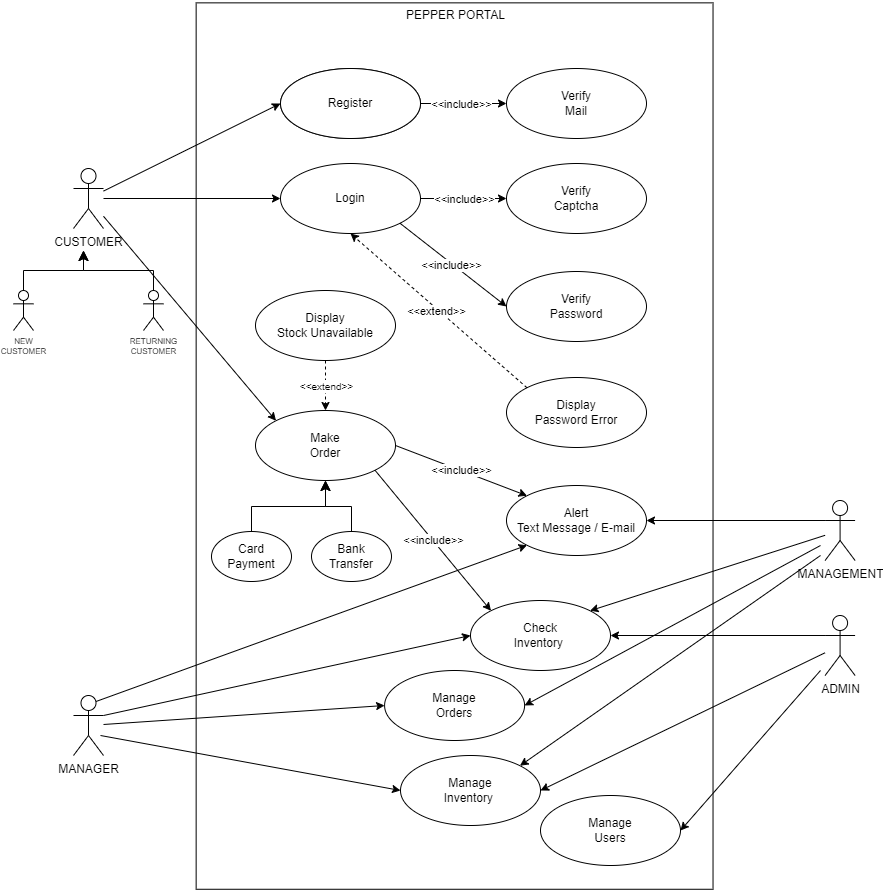

The diagram above was exported from draw.io. Its source (the exported page's mxGraphModel, read from the mxfile embedded in the PNG):
<mxGraphModel dx="2364" dy="777" grid="1" gridSize="10" guides="1" tooltips="1" connect="1" arrows="1" fold="1" page="1" pageScale="1" pageWidth="850" pageHeight="1100" math="0" shadow="0">
  <root>
    <mxCell id="0" />
    <mxCell id="1" parent="0" />
    <mxCell id="18" value="" style="rounded=0;whiteSpace=wrap;html=1;rotation=90;" parent="1" vertex="1">
      <mxGeometry x="-419.11" y="312.12" width="886.41" height="516.88" as="geometry" />
    </mxCell>
    <mxCell id="12" value="REGISTER" style="ellipse;whiteSpace=wrap;html=1;" parent="1" vertex="1">
      <mxGeometry x="-150" y="193" width="140" height="70" as="geometry" />
    </mxCell>
    <mxCell id="41" value="" style="edgeStyle=none;html=1;entryX=0;entryY=0.5;entryDx=0;entryDy=0;" parent="1" source="49" target="51" edge="1">
      <mxGeometry relative="1" as="geometry">
        <mxPoint x="-150" y="228.38461538461536" as="targetPoint" />
        <mxPoint x="-290" y="328" as="sourcePoint" />
      </mxGeometry>
    </mxCell>
    <mxCell id="47" value="Register" style="ellipse;whiteSpace=wrap;html=1;" parent="1" vertex="1">
      <mxGeometry x="-150" y="193" width="140" height="70" as="geometry" />
    </mxCell>
    <mxCell id="48" style="edgeStyle=none;html=1;entryX=0;entryY=0.5;entryDx=0;entryDy=0;" parent="1" source="49" target="47" edge="1">
      <mxGeometry relative="1" as="geometry" />
    </mxCell>
    <mxCell id="86" value="" style="edgeStyle=none;html=1;entryX=0;entryY=0;entryDx=0;entryDy=0;" parent="1" source="49" target="57" edge="1">
      <mxGeometry relative="1" as="geometry">
        <mxPoint x="-190" y="403" as="targetPoint" />
      </mxGeometry>
    </mxCell>
    <mxCell id="49" value="CUSTOMER" style="shape=umlActor;verticalLabelPosition=bottom;verticalAlign=top;html=1;outlineConnect=0;" parent="1" vertex="1">
      <mxGeometry x="-357" y="293" width="30" height="60" as="geometry" />
    </mxCell>
    <mxCell id="51" value="Login" style="ellipse;whiteSpace=wrap;html=1;" parent="1" vertex="1">
      <mxGeometry x="-150" y="288" width="140" height="70" as="geometry" />
    </mxCell>
    <mxCell id="57" value="Make&lt;br&gt;Order" style="ellipse;whiteSpace=wrap;html=1;" parent="1" vertex="1">
      <mxGeometry x="-175" y="535" width="140" height="70" as="geometry" />
    </mxCell>
    <mxCell id="63" value="PEPPER PORTAL" style="text;html=1;align=center;verticalAlign=middle;resizable=0;points=[];autosize=1;strokeColor=none;fillColor=none;" parent="1" vertex="1">
      <mxGeometry x="-35" y="125" width="120" height="30" as="geometry" />
    </mxCell>
    <mxCell id="73" value="Verify&lt;br&gt;Mail" style="ellipse;whiteSpace=wrap;html=1;" parent="1" vertex="1">
      <mxGeometry x="76" y="193" width="140" height="70" as="geometry" />
    </mxCell>
    <mxCell id="76" value="" style="endArrow=classic;html=1;exitX=1;exitY=0.5;exitDx=0;exitDy=0;entryX=0;entryY=0.5;entryDx=0;entryDy=0;" parent="1" source="47" target="73" edge="1">
      <mxGeometry relative="1" as="geometry">
        <mxPoint x="50" y="355" as="sourcePoint" />
        <mxPoint x="150" y="355" as="targetPoint" />
      </mxGeometry>
    </mxCell>
    <mxCell id="77" value="&amp;lt;&amp;lt;include&amp;gt;&amp;gt;" style="edgeLabel;resizable=0;html=1;align=center;verticalAlign=middle;" parent="76" connectable="0" vertex="1">
      <mxGeometry relative="1" as="geometry">
        <mxPoint x="-3" as="offset" />
      </mxGeometry>
    </mxCell>
    <mxCell id="78" value="Verify&lt;br&gt;Password" style="ellipse;whiteSpace=wrap;html=1;" parent="1" vertex="1">
      <mxGeometry x="76" y="396" width="140" height="70" as="geometry" />
    </mxCell>
    <mxCell id="79" value="Display&lt;br&gt;Password Error" style="ellipse;whiteSpace=wrap;html=1;" parent="1" vertex="1">
      <mxGeometry x="76" y="502" width="140" height="70" as="geometry" />
    </mxCell>
    <mxCell id="80" value="" style="endArrow=classic;html=1;exitX=1;exitY=1;exitDx=0;exitDy=0;entryX=0;entryY=0.5;entryDx=0;entryDy=0;" parent="1" source="51" target="78" edge="1">
      <mxGeometry relative="1" as="geometry">
        <mxPoint x="-10.000000000002274" y="327.72" as="sourcePoint" />
        <mxPoint x="76.00000000000205" y="327.72" as="targetPoint" />
      </mxGeometry>
    </mxCell>
    <mxCell id="81" value="&amp;lt;&amp;lt;include&amp;gt;&amp;gt;" style="edgeLabel;resizable=0;html=1;align=center;verticalAlign=middle;" parent="80" connectable="0" vertex="1">
      <mxGeometry relative="1" as="geometry">
        <mxPoint x="-3" as="offset" />
      </mxGeometry>
    </mxCell>
    <mxCell id="82" value="" style="endArrow=classic;html=1;exitX=0;exitY=0;exitDx=0;exitDy=0;entryX=0.5;entryY=1;entryDx=0;entryDy=0;dashed=1;" parent="1" source="79" target="51" edge="1">
      <mxGeometry relative="1" as="geometry">
        <mxPoint x="-2.2737367544323206e-12" y="337.72" as="sourcePoint" />
        <mxPoint x="86.00000000000205" y="337.72" as="targetPoint" />
      </mxGeometry>
    </mxCell>
    <mxCell id="83" value="&amp;lt;&amp;lt;extend&amp;gt;&amp;gt;" style="edgeLabel;resizable=0;html=1;align=center;verticalAlign=middle;" parent="82" connectable="0" vertex="1">
      <mxGeometry relative="1" as="geometry">
        <mxPoint x="-3" as="offset" />
      </mxGeometry>
    </mxCell>
    <mxCell id="88" value="Verify&lt;br&gt;Captcha" style="ellipse;whiteSpace=wrap;html=1;" parent="1" vertex="1">
      <mxGeometry x="76" y="288" width="140" height="70" as="geometry" />
    </mxCell>
    <mxCell id="90" value="" style="endArrow=classic;html=1;exitX=1;exitY=0.5;exitDx=0;exitDy=0;entryX=0;entryY=0.5;entryDx=0;entryDy=0;" parent="1" source="51" target="88" edge="1">
      <mxGeometry relative="1" as="geometry">
        <mxPoint x="100" y="395" as="sourcePoint" />
        <mxPoint x="200" y="395" as="targetPoint" />
      </mxGeometry>
    </mxCell>
    <mxCell id="91" value="&amp;lt;&amp;lt;include&amp;gt;&amp;gt;" style="edgeLabel;resizable=0;html=1;align=center;verticalAlign=middle;" parent="90" connectable="0" vertex="1">
      <mxGeometry relative="1" as="geometry" />
    </mxCell>
    <mxCell id="92" value="NEW&lt;br style=&quot;font-size: 8px;&quot;&gt;CUSTOMER" style="shape=umlActor;verticalLabelPosition=bottom;verticalAlign=top;html=1;outlineConnect=0;fontSize=8;" parent="1" vertex="1">
      <mxGeometry x="-417" y="415" width="20" height="40" as="geometry" />
    </mxCell>
    <mxCell id="93" value="RETURNING&lt;br style=&quot;font-size: 8px;&quot;&gt;CUSTOMER" style="shape=umlActor;verticalLabelPosition=bottom;verticalAlign=top;html=1;outlineConnect=0;fontSize=8;" parent="1" vertex="1">
      <mxGeometry x="-287" y="415" width="20" height="40" as="geometry" />
    </mxCell>
    <mxCell id="97" value="MANAGER" style="shape=umlActor;verticalLabelPosition=bottom;verticalAlign=top;html=1;outlineConnect=0;" parent="1" vertex="1">
      <mxGeometry x="-357" y="820" width="30" height="60" as="geometry" />
    </mxCell>
    <mxCell id="98" value="Card &lt;br&gt;Payment" style="ellipse;whiteSpace=wrap;html=1;" parent="1" vertex="1">
      <mxGeometry x="-219" y="656" width="80" height="50" as="geometry" />
    </mxCell>
    <mxCell id="100" value="Bank&lt;br&gt;Transfer" style="ellipse;whiteSpace=wrap;html=1;" parent="1" vertex="1">
      <mxGeometry x="-119" y="656" width="80" height="50" as="geometry" />
    </mxCell>
    <mxCell id="104" value="Check&lt;br&gt;Inventory&amp;nbsp;" style="ellipse;whiteSpace=wrap;html=1;" parent="1" vertex="1">
      <mxGeometry x="40" y="725" width="140" height="70" as="geometry" />
    </mxCell>
    <mxCell id="105" value="" style="endArrow=classic;html=1;fontSize=8;exitX=1;exitY=1;exitDx=0;exitDy=0;entryX=0;entryY=0;entryDx=0;entryDy=0;" parent="1" source="57" target="104" edge="1">
      <mxGeometry relative="1" as="geometry">
        <mxPoint x="-50" y="575" as="sourcePoint" />
        <mxPoint x="50" y="575" as="targetPoint" />
      </mxGeometry>
    </mxCell>
    <mxCell id="106" value="&lt;font style=&quot;font-size: 11px;&quot;&gt;&amp;lt;&amp;lt;include&amp;gt;&amp;gt;&lt;/font&gt;" style="edgeLabel;resizable=0;html=1;align=center;verticalAlign=middle;fontSize=8;" parent="105" connectable="0" vertex="1">
      <mxGeometry relative="1" as="geometry" />
    </mxCell>
    <mxCell id="107" value="Manage&lt;br&gt;Inventory&amp;nbsp;" style="ellipse;whiteSpace=wrap;html=1;" parent="1" vertex="1">
      <mxGeometry x="-30" y="880" width="140" height="70" as="geometry" />
    </mxCell>
    <mxCell id="108" value="" style="endArrow=classic;html=1;fontSize=8;entryX=0;entryY=1;entryDx=0;entryDy=0;exitX=0.75;exitY=0.1;exitDx=0;exitDy=0;exitPerimeter=0;" parent="1" source="97" target="110" edge="1">
      <mxGeometry width="50" height="50" relative="1" as="geometry">
        <mxPoint x="-350" y="635" as="sourcePoint" />
        <mxPoint x="20" y="665" as="targetPoint" />
      </mxGeometry>
    </mxCell>
    <mxCell id="109" value="" style="endArrow=classic;html=1;fontSize=8;entryX=0;entryY=0.5;entryDx=0;entryDy=0;exitX=1;exitY=0.3333333333333333;exitDx=0;exitDy=0;exitPerimeter=0;" parent="1" source="97" target="104" edge="1">
      <mxGeometry width="50" height="50" relative="1" as="geometry">
        <mxPoint x="-350" y="645" as="sourcePoint" />
        <mxPoint x="20" y="785" as="targetPoint" />
      </mxGeometry>
    </mxCell>
    <mxCell id="110" value="Alert&lt;br&gt;Text Message / E-mail" style="ellipse;whiteSpace=wrap;html=1;" parent="1" vertex="1">
      <mxGeometry x="76" y="610" width="140" height="70" as="geometry" />
    </mxCell>
    <mxCell id="111" value="" style="endArrow=classic;html=1;fontSize=8;exitX=1;exitY=0.5;exitDx=0;exitDy=0;entryX=0;entryY=0;entryDx=0;entryDy=0;" parent="1" source="57" target="110" edge="1">
      <mxGeometry relative="1" as="geometry">
        <mxPoint x="-20.294117678029124" y="514.6440929159351" as="sourcePoint" />
        <mxPoint x="106.5025253169415" y="745.251262658471" as="targetPoint" />
      </mxGeometry>
    </mxCell>
    <mxCell id="112" value="&lt;font style=&quot;font-size: 11px;&quot;&gt;&amp;lt;&amp;lt;include&amp;gt;&amp;gt;&lt;/font&gt;" style="edgeLabel;resizable=0;html=1;align=center;verticalAlign=middle;fontSize=8;" parent="111" connectable="0" vertex="1">
      <mxGeometry relative="1" as="geometry" />
    </mxCell>
    <mxCell id="113" value="" style="endArrow=classic;html=1;fontSize=8;entryX=0;entryY=0.5;entryDx=0;entryDy=0;" parent="1" target="107" edge="1">
      <mxGeometry width="50" height="50" relative="1" as="geometry">
        <mxPoint x="-330" y="860" as="sourcePoint" />
        <mxPoint x="30" y="605" as="targetPoint" />
      </mxGeometry>
    </mxCell>
    <mxCell id="115" value="MANAGEMENT" style="shape=umlActor;verticalLabelPosition=bottom;verticalAlign=top;html=1;outlineConnect=0;" parent="1" vertex="1">
      <mxGeometry x="394.59000000000003" y="625" width="30" height="60" as="geometry" />
    </mxCell>
    <mxCell id="116" value="ADMIN" style="shape=umlActor;verticalLabelPosition=bottom;verticalAlign=top;html=1;outlineConnect=0;" parent="1" vertex="1">
      <mxGeometry x="394.59000000000003" y="740" width="30" height="60" as="geometry" />
    </mxCell>
    <mxCell id="119" value="" style="edgeStyle=elbowEdgeStyle;elbow=vertical;endArrow=classic;html=1;curved=0;rounded=0;endSize=8;startSize=8;fontSize=8;exitX=0.5;exitY=0;exitDx=0;exitDy=0;entryX=0.5;entryY=1;entryDx=0;entryDy=0;" parent="1" source="98" target="57" edge="1">
      <mxGeometry width="50" height="50" relative="1" as="geometry">
        <mxPoint x="-155" y="635" as="sourcePoint" />
        <mxPoint x="-105" y="585" as="targetPoint" />
      </mxGeometry>
    </mxCell>
    <mxCell id="120" value="" style="edgeStyle=elbowEdgeStyle;elbow=vertical;endArrow=classic;html=1;curved=0;rounded=0;endSize=8;startSize=8;fontSize=8;exitX=0.5;exitY=0;exitDx=0;exitDy=0;" parent="1" source="100" edge="1">
      <mxGeometry width="50" height="50" relative="1" as="geometry">
        <mxPoint x="-165" y="645" as="sourcePoint" />
        <mxPoint x="-105" y="605" as="targetPoint" />
      </mxGeometry>
    </mxCell>
    <mxCell id="121" value="" style="edgeStyle=elbowEdgeStyle;elbow=vertical;endArrow=classic;html=1;curved=0;rounded=0;endSize=8;startSize=8;fontSize=8;exitX=0.5;exitY=0;exitDx=0;exitDy=0;exitPerimeter=0;" parent="1" source="92" edge="1">
      <mxGeometry width="50" height="50" relative="1" as="geometry">
        <mxPoint x="-377" y="415" as="sourcePoint" />
        <mxPoint x="-347" y="375" as="targetPoint" />
      </mxGeometry>
    </mxCell>
    <mxCell id="122" value="" style="edgeStyle=elbowEdgeStyle;elbow=vertical;endArrow=classic;html=1;curved=0;rounded=0;endSize=8;startSize=8;fontSize=8;exitX=0.5;exitY=0;exitDx=0;exitDy=0;exitPerimeter=0;" parent="1" source="93" edge="1">
      <mxGeometry width="50" height="50" relative="1" as="geometry">
        <mxPoint x="-277" y="415" as="sourcePoint" />
        <mxPoint x="-347" y="375" as="targetPoint" />
        <Array as="points">
          <mxPoint x="-307" y="395" />
        </Array>
      </mxGeometry>
    </mxCell>
    <mxCell id="124" value="" style="endArrow=classic;html=1;fontSize=8;exitX=0;exitY=0.3333333333333333;exitDx=0;exitDy=0;exitPerimeter=0;entryX=1;entryY=0.5;entryDx=0;entryDy=0;" parent="1" source="115" target="110" edge="1">
      <mxGeometry width="50" height="50" relative="1" as="geometry">
        <mxPoint x="-20" y="655" as="sourcePoint" />
        <mxPoint x="30" y="605" as="targetPoint" />
      </mxGeometry>
    </mxCell>
    <mxCell id="125" value="" style="endArrow=classic;html=1;fontSize=8;entryX=1;entryY=0;entryDx=0;entryDy=0;" parent="1" source="115" target="104" edge="1">
      <mxGeometry width="50" height="50" relative="1" as="geometry">
        <mxPoint x="-20" y="765" as="sourcePoint" />
        <mxPoint x="30" y="715" as="targetPoint" />
      </mxGeometry>
    </mxCell>
    <mxCell id="126" value="" style="endArrow=classic;html=1;fontSize=8;entryX=1;entryY=0;entryDx=0;entryDy=0;" parent="1" target="107" edge="1">
      <mxGeometry width="50" height="50" relative="1" as="geometry">
        <mxPoint x="390" y="680" as="sourcePoint" />
        <mxPoint x="30" y="715" as="targetPoint" />
      </mxGeometry>
    </mxCell>
    <mxCell id="127" value="" style="endArrow=classic;html=1;fontSize=8;entryX=1;entryY=0.5;entryDx=0;entryDy=0;exitX=0;exitY=0.3333333333333333;exitDx=0;exitDy=0;exitPerimeter=0;" parent="1" source="116" target="104" edge="1">
      <mxGeometry width="50" height="50" relative="1" as="geometry">
        <mxPoint x="-20" y="765" as="sourcePoint" />
        <mxPoint x="30" y="715" as="targetPoint" />
      </mxGeometry>
    </mxCell>
    <mxCell id="128" value="" style="endArrow=classic;html=1;fontSize=8;entryX=1;entryY=0.5;entryDx=0;entryDy=0;" parent="1" source="116" target="107" edge="1">
      <mxGeometry width="50" height="50" relative="1" as="geometry">
        <mxPoint x="-20" y="765" as="sourcePoint" />
        <mxPoint x="30" y="715" as="targetPoint" />
      </mxGeometry>
    </mxCell>
    <mxCell id="129" value="Display&lt;br&gt;Stock Unavailable" style="ellipse;whiteSpace=wrap;html=1;" parent="1" vertex="1">
      <mxGeometry x="-175" y="415" width="140" height="70" as="geometry" />
    </mxCell>
    <mxCell id="131" value="" style="endArrow=classic;html=1;entryX=0.5;entryY=0;entryDx=0;entryDy=0;exitX=0.5;exitY=1;exitDx=0;exitDy=0;dashed=1;" parent="1" source="129" target="57" edge="1">
      <mxGeometry relative="1" as="geometry">
        <mxPoint x="-120" y="575" as="sourcePoint" />
        <mxPoint x="-20" y="575" as="targetPoint" />
      </mxGeometry>
    </mxCell>
    <mxCell id="132" value="&lt;font style=&quot;font-size: 10px;&quot;&gt;&amp;lt;&amp;lt;extend&amp;gt;&amp;gt;&lt;/font&gt;" style="edgeLabel;resizable=0;html=1;align=center;verticalAlign=middle;" parent="131" connectable="0" vertex="1">
      <mxGeometry relative="1" as="geometry" />
    </mxCell>
    <mxCell id="133" value="Manage&lt;br&gt;Users" style="ellipse;whiteSpace=wrap;html=1;" parent="1" vertex="1">
      <mxGeometry x="110" y="920" width="140" height="70" as="geometry" />
    </mxCell>
    <mxCell id="134" value="" style="endArrow=classic;html=1;fontSize=11;entryX=1;entryY=0.5;entryDx=0;entryDy=0;" parent="1" target="133" edge="1">
      <mxGeometry width="50" height="50" relative="1" as="geometry">
        <mxPoint x="390" y="795" as="sourcePoint" />
        <mxPoint x="160" y="805" as="targetPoint" />
      </mxGeometry>
    </mxCell>
    <mxCell id="135" value="Manage&lt;br&gt;Orders" style="ellipse;whiteSpace=wrap;html=1;" parent="1" vertex="1">
      <mxGeometry x="-45.91" y="795" width="140" height="70" as="geometry" />
    </mxCell>
    <mxCell id="136" value="" style="endArrow=classic;html=1;fontSize=11;entryX=0;entryY=0.5;entryDx=0;entryDy=0;" parent="1" source="97" target="135" edge="1">
      <mxGeometry width="50" height="50" relative="1" as="geometry">
        <mxPoint x="-10" y="840" as="sourcePoint" />
        <mxPoint x="40" y="790" as="targetPoint" />
      </mxGeometry>
    </mxCell>
    <mxCell id="137" value="" style="endArrow=classic;html=1;fontSize=11;entryX=1;entryY=0.5;entryDx=0;entryDy=0;" parent="1" target="135" edge="1">
      <mxGeometry width="50" height="50" relative="1" as="geometry">
        <mxPoint x="390" y="670" as="sourcePoint" />
        <mxPoint x="40" y="790" as="targetPoint" />
      </mxGeometry>
    </mxCell>
  </root>
</mxGraphModel>